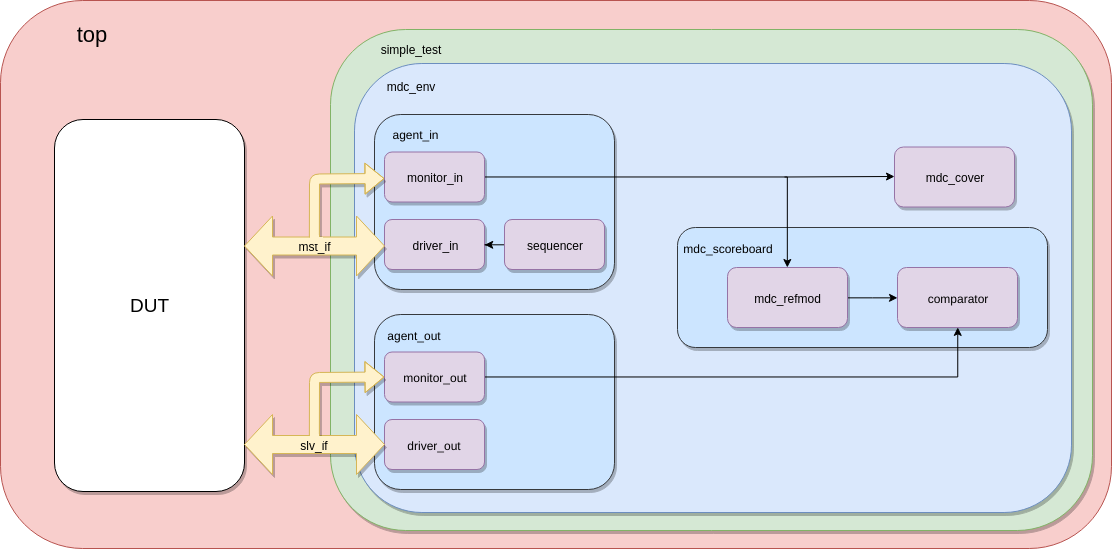

The diagram above was exported from draw.io. Its source (the exported page's mxGraphModel, read from the mxfile embedded in the PNG):
<mxGraphModel dx="2535" dy="1991" grid="1" gridSize="1" guides="1" tooltips="1" connect="1" arrows="1" fold="1" page="1" pageScale="1" pageWidth="827" pageHeight="1169" math="0" shadow="0">
  <root>
    <mxCell id="0" />
    <mxCell id="1" parent="0" />
    <mxCell id="2" value="" style="rounded=1;whiteSpace=wrap;html=1;shadow=0;glass=0;comic=0;strokeColor=#b85450;fillColor=#f8cecc;" vertex="1" parent="1">
      <mxGeometry x="-734" y="-84" width="1111" height="548" as="geometry" />
    </mxCell>
    <mxCell id="3" value="" style="rounded=1;whiteSpace=wrap;html=1;shadow=1;glass=0;comic=0;fillColor=#d5e8d4;strokeColor=#82b366;" vertex="1" parent="1">
      <mxGeometry x="-404" y="-55" width="762" height="501" as="geometry" />
    </mxCell>
    <mxCell id="4" value="" style="rounded=1;whiteSpace=wrap;html=1;shadow=1;glass=0;comic=0;fillColor=#dae8fc;strokeColor=#6c8ebf;" vertex="1" parent="1">
      <mxGeometry x="-380" y="-21" width="717" height="449" as="geometry" />
    </mxCell>
    <mxCell id="5" value="" style="rounded=1;whiteSpace=wrap;html=1;fillColor=#cce5ff;strokeColor=#36393d;shadow=1;" vertex="1" parent="1">
      <mxGeometry x="-360" y="230" width="240" height="175" as="geometry" />
    </mxCell>
    <mxCell id="6" value="" style="rounded=1;whiteSpace=wrap;html=1;fillColor=#cce5ff;strokeColor=#36393d;shadow=1;" vertex="1" parent="1">
      <mxGeometry x="-57" y="143" width="370" height="120" as="geometry" />
    </mxCell>
    <mxCell id="7" value="mdc_cover" style="rounded=1;whiteSpace=wrap;html=1;fillColor=#e1d5e7;strokeColor=#9673a6;shadow=1;" vertex="1" parent="1">
      <mxGeometry x="160" y="62.5" width="120" height="60" as="geometry" />
    </mxCell>
    <mxCell id="8" style="edgeStyle=orthogonalEdgeStyle;rounded=0;orthogonalLoop=1;jettySize=auto;html=1;entryX=1;entryY=0.5;entryDx=0;entryDy=0;startArrow=classic;startFill=1;endArrow=none;endFill=0;" edge="1" source="9" target="10" parent="1">
      <mxGeometry relative="1" as="geometry" />
    </mxCell>
    <mxCell id="9" value="comparator" style="rounded=1;whiteSpace=wrap;html=1;fillColor=#e1d5e7;strokeColor=#9673a6;shadow=1;" vertex="1" parent="1">
      <mxGeometry x="163" y="183" width="120" height="60" as="geometry" />
    </mxCell>
    <mxCell id="10" value="mdc_refmod" style="rounded=1;whiteSpace=wrap;html=1;fillColor=#e1d5e7;strokeColor=#9673a6;shadow=1;" vertex="1" parent="1">
      <mxGeometry x="-7" y="183" width="120" height="60" as="geometry" />
    </mxCell>
    <mxCell id="11" value="mdc_scoreboard" style="text;html=1;strokeColor=none;fillColor=none;align=center;verticalAlign=middle;whiteSpace=wrap;rounded=0;" vertex="1" parent="1">
      <mxGeometry x="-27" y="153" width="40" height="20" as="geometry" />
    </mxCell>
    <mxCell id="12" value="&lt;font style=&quot;font-size: 19px&quot;&gt;DUT&lt;/font&gt;" style="rounded=1;whiteSpace=wrap;html=1;shadow=1;glass=0;comic=0;" vertex="1" parent="1">
      <mxGeometry x="-680" y="35" width="190" height="372" as="geometry" />
    </mxCell>
    <mxCell id="13" value="agent_out" style="text;html=1;strokeColor=none;fillColor=none;align=center;verticalAlign=middle;whiteSpace=wrap;rounded=0;" vertex="1" parent="1">
      <mxGeometry x="-340" y="240" width="40" height="20" as="geometry" />
    </mxCell>
    <mxCell id="14" value="driver_out" style="rounded=1;whiteSpace=wrap;html=1;fillColor=#e1d5e7;strokeColor=#9673a6;shadow=1;" vertex="1" parent="1">
      <mxGeometry x="-350" y="335" width="100" height="50" as="geometry" />
    </mxCell>
    <mxCell id="15" style="edgeStyle=orthogonalEdgeStyle;rounded=0;orthogonalLoop=1;jettySize=auto;html=1;exitX=1;exitY=0.5;exitDx=0;exitDy=0;fillColor=#ffffff;entryX=0.5;entryY=1;entryDx=0;entryDy=0;" edge="1" source="16" target="9" parent="1">
      <mxGeometry relative="1" as="geometry">
        <mxPoint x="55" y="267" as="targetPoint" />
      </mxGeometry>
    </mxCell>
    <mxCell id="16" value="monitor_out" style="rounded=1;whiteSpace=wrap;html=1;fillColor=#e1d5e7;strokeColor=#9673a6;shadow=1;" vertex="1" parent="1">
      <mxGeometry x="-350" y="267.5" width="100" height="50" as="geometry" />
    </mxCell>
    <mxCell id="17" value="" style="rounded=1;whiteSpace=wrap;html=1;fillColor=#cce5ff;strokeColor=#36393d;glass=0;shadow=1;" vertex="1" parent="1">
      <mxGeometry x="-360" y="30" width="240" height="175" as="geometry" />
    </mxCell>
    <mxCell id="18" value="agent_in" style="text;html=1;strokeColor=none;fillColor=none;align=center;verticalAlign=middle;whiteSpace=wrap;rounded=0;" vertex="1" parent="1">
      <mxGeometry x="-340" y="40" width="40" height="20" as="geometry" />
    </mxCell>
    <mxCell id="19" value="driver_in" style="rounded=1;whiteSpace=wrap;html=1;fillColor=#e1d5e7;strokeColor=#9673a6;shadow=1;" vertex="1" parent="1">
      <mxGeometry x="-350" y="135" width="100" height="50" as="geometry" />
    </mxCell>
    <mxCell id="20" style="edgeStyle=orthogonalEdgeStyle;rounded=0;orthogonalLoop=1;jettySize=auto;html=1;fillColor=#ffffff;" edge="1" source="21" target="10" parent="1">
      <mxGeometry relative="1" as="geometry">
        <mxPoint x="50" y="147" as="targetPoint" />
        <Array as="points">
          <mxPoint x="53" y="93" />
        </Array>
      </mxGeometry>
    </mxCell>
    <mxCell id="21" value="monitor_in" style="rounded=1;whiteSpace=wrap;html=1;fillColor=#e1d5e7;strokeColor=#9673a6;shadow=1;" vertex="1" parent="1">
      <mxGeometry x="-350" y="67.5" width="100" height="50" as="geometry" />
    </mxCell>
    <mxCell id="22" style="edgeStyle=orthogonalEdgeStyle;rounded=0;orthogonalLoop=1;jettySize=auto;html=1;entryX=1;entryY=0.5;entryDx=0;entryDy=0;" edge="1" source="23" target="19" parent="1">
      <mxGeometry relative="1" as="geometry" />
    </mxCell>
    <mxCell id="23" value="sequencer" style="rounded=1;whiteSpace=wrap;html=1;fillColor=#e1d5e7;strokeColor=#9673a6;shadow=1;" vertex="1" parent="1">
      <mxGeometry x="-230" y="135" width="100" height="50" as="geometry" />
    </mxCell>
    <mxCell id="24" value="" style="endArrow=classic;html=1;fillColor=#ffffff;entryX=0;entryY=0.5;entryDx=0;entryDy=0;" edge="1" parent="1">
      <mxGeometry width="50" height="50" relative="1" as="geometry">
        <mxPoint x="50" y="92.5" as="sourcePoint" />
        <mxPoint x="160" y="92" as="targetPoint" />
      </mxGeometry>
    </mxCell>
    <mxCell id="25" value="mdc_env" style="text;html=1;strokeColor=none;fillColor=none;align=center;verticalAlign=middle;whiteSpace=wrap;rounded=0;shadow=1;glass=0;comic=0;" vertex="1" parent="1">
      <mxGeometry x="-344" y="-9" width="40" height="20" as="geometry" />
    </mxCell>
    <mxCell id="26" value="simple_test" style="text;html=1;strokeColor=none;fillColor=none;align=center;verticalAlign=middle;whiteSpace=wrap;rounded=0;shadow=1;glass=0;comic=0;" vertex="1" parent="1">
      <mxGeometry x="-344" y="-45" width="40" height="20" as="geometry" />
    </mxCell>
    <mxCell id="27" value="mst_if" style="shape=doubleArrow;whiteSpace=wrap;html=1;fillColor=#fff2cc;strokeColor=#d6b656;shadow=1;" vertex="1" parent="1">
      <mxGeometry x="-490" y="131.5" width="140" height="60" as="geometry" />
    </mxCell>
    <mxCell id="28" value="" style="shape=flexArrow;endArrow=classic;html=1;entryX=0;entryY=0.5;entryDx=0;entryDy=0;exitX=0.499;exitY=0.359;exitDx=0;exitDy=0;exitPerimeter=0;fillColor=#fff2cc;strokeColor=#d6b656;shadow=1;" edge="1" source="27" parent="1">
      <mxGeometry width="50" height="50" relative="1" as="geometry">
        <mxPoint x="-410" y="81.5" as="sourcePoint" />
        <mxPoint x="-350" y="94" as="targetPoint" />
        <Array as="points">
          <mxPoint x="-420" y="94.5" />
        </Array>
      </mxGeometry>
    </mxCell>
    <mxCell id="29" value="" style="rounded=0;whiteSpace=wrap;html=1;shadow=0;glass=0;comic=0;strokeColor=#FFF2CC;fillColor=#FFF2CC;" vertex="1" parent="1">
      <mxGeometry x="-424" y="151" width="8" height="6" as="geometry" />
    </mxCell>
    <mxCell id="30" value="" style="rounded=0;whiteSpace=wrap;html=1;shadow=0;glass=0;comic=0;strokeColor=#FFF2CC;fillColor=#FFF2CC;" vertex="1" parent="1">
      <mxGeometry x="-420" y="153" width="8" height="6" as="geometry" />
    </mxCell>
    <mxCell id="31" value="slv_if" style="shape=doubleArrow;whiteSpace=wrap;html=1;fillColor=#fff2cc;strokeColor=#d6b656;shadow=1;" vertex="1" parent="1">
      <mxGeometry x="-490" y="330" width="140" height="60" as="geometry" />
    </mxCell>
    <mxCell id="32" value="" style="shape=flexArrow;endArrow=classic;html=1;entryX=0;entryY=0.5;entryDx=0;entryDy=0;exitX=0.499;exitY=0.359;exitDx=0;exitDy=0;exitPerimeter=0;fillColor=#fff2cc;strokeColor=#d6b656;shadow=1;" edge="1" source="31" target="16" parent="1">
      <mxGeometry width="50" height="50" relative="1" as="geometry">
        <mxPoint x="-410" y="280" as="sourcePoint" />
        <mxPoint x="-550" y="440" as="targetPoint" />
        <Array as="points">
          <mxPoint x="-420" y="293" />
        </Array>
      </mxGeometry>
    </mxCell>
    <mxCell id="33" value="" style="rounded=0;whiteSpace=wrap;html=1;shadow=0;glass=0;comic=0;strokeColor=#FFF2CC;fillColor=#fff2cc;" vertex="1" parent="1">
      <mxGeometry x="-424" y="350" width="8" height="6" as="geometry" />
    </mxCell>
    <mxCell id="34" value="" style="rounded=0;whiteSpace=wrap;html=1;shadow=0;glass=0;comic=0;strokeColor=#FFF2CC;fillColor=#fff2cc;" vertex="1" parent="1">
      <mxGeometry x="-420" y="352" width="8" height="6" as="geometry" />
    </mxCell>
    <mxCell id="35" value="&lt;font style=&quot;font-size: 22px&quot;&gt;top&lt;/font&gt;" style="text;html=1;strokeColor=none;fillColor=none;align=center;verticalAlign=middle;whiteSpace=wrap;rounded=0;shadow=0;glass=0;comic=0;" vertex="1" parent="1">
      <mxGeometry x="-663" y="-60" width="40" height="20" as="geometry" />
    </mxCell>
  </root>
</mxGraphModel>